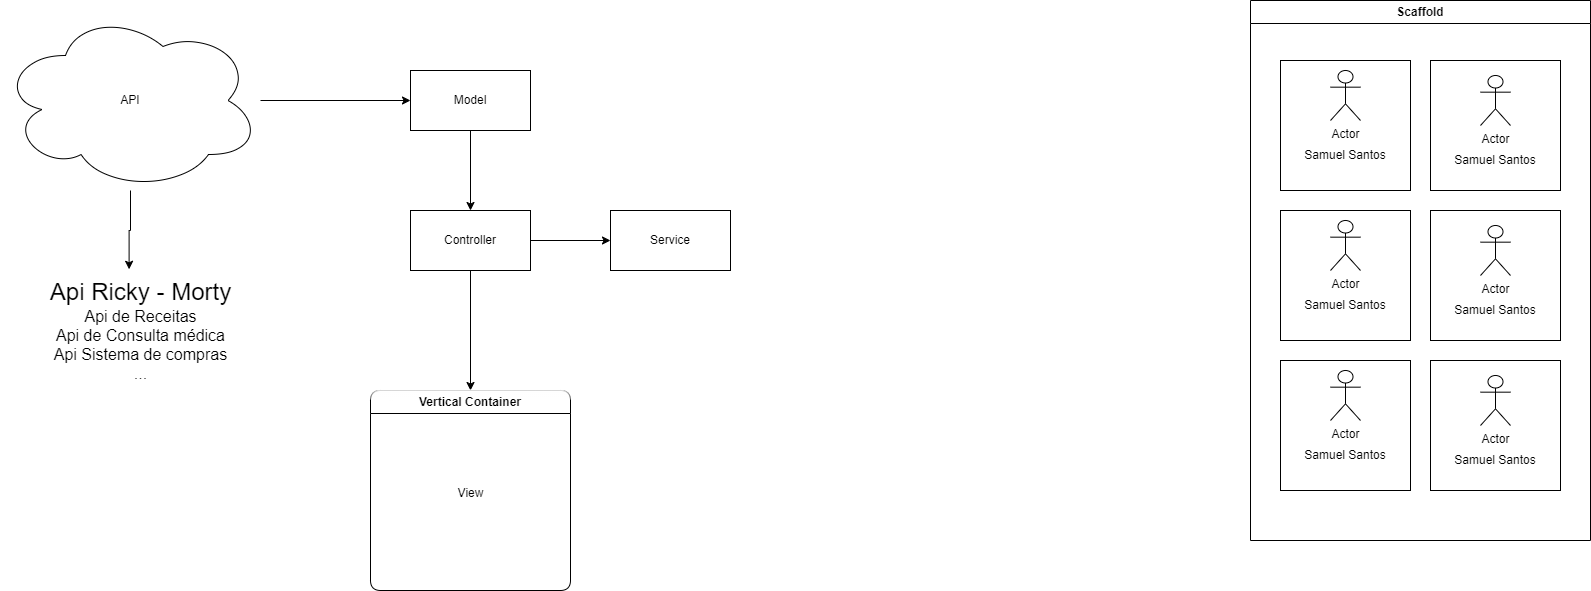

The diagram above was exported from draw.io. Its source (the exported page's mxGraphModel, read from the mxfile embedded in the PNG):
<mxGraphModel dx="711" dy="657" grid="1" gridSize="10" guides="1" tooltips="1" connect="1" arrows="1" fold="1" page="1" pageScale="1" pageWidth="827" pageHeight="1169" math="0" shadow="0">
  <root>
    <mxCell id="0" />
    <mxCell id="1" parent="0" />
    <mxCell id="g7lizWP6XnSU_kmGmMek-1" value="Scaffold" style="swimlane;whiteSpace=wrap;html=1;" parent="1" vertex="1">
      <mxGeometry x="1260" y="10" width="340" height="540" as="geometry" />
    </mxCell>
    <mxCell id="g7lizWP6XnSU_kmGmMek-2" value="" style="whiteSpace=wrap;html=1;aspect=fixed;" parent="g7lizWP6XnSU_kmGmMek-1" vertex="1">
      <mxGeometry x="30" y="60" width="130" height="130" as="geometry" />
    </mxCell>
    <mxCell id="g7lizWP6XnSU_kmGmMek-3" value="" style="whiteSpace=wrap;html=1;aspect=fixed;" parent="g7lizWP6XnSU_kmGmMek-1" vertex="1">
      <mxGeometry x="180" y="60" width="130" height="130" as="geometry" />
    </mxCell>
    <mxCell id="g7lizWP6XnSU_kmGmMek-4" value="" style="whiteSpace=wrap;html=1;aspect=fixed;" parent="g7lizWP6XnSU_kmGmMek-1" vertex="1">
      <mxGeometry x="30" y="210" width="130" height="130" as="geometry" />
    </mxCell>
    <mxCell id="g7lizWP6XnSU_kmGmMek-5" value="" style="whiteSpace=wrap;html=1;aspect=fixed;" parent="g7lizWP6XnSU_kmGmMek-1" vertex="1">
      <mxGeometry x="180" y="210" width="130" height="130" as="geometry" />
    </mxCell>
    <mxCell id="g7lizWP6XnSU_kmGmMek-6" value="" style="whiteSpace=wrap;html=1;aspect=fixed;" parent="g7lizWP6XnSU_kmGmMek-1" vertex="1">
      <mxGeometry x="30" y="360" width="130" height="130" as="geometry" />
    </mxCell>
    <mxCell id="g7lizWP6XnSU_kmGmMek-7" value="" style="whiteSpace=wrap;html=1;aspect=fixed;" parent="g7lizWP6XnSU_kmGmMek-1" vertex="1">
      <mxGeometry x="180" y="360" width="130" height="130" as="geometry" />
    </mxCell>
    <mxCell id="g7lizWP6XnSU_kmGmMek-8" value="Actor" style="shape=umlActor;verticalLabelPosition=bottom;verticalAlign=top;html=1;outlineConnect=0;" parent="g7lizWP6XnSU_kmGmMek-1" vertex="1">
      <mxGeometry x="80" y="70" width="30" height="50" as="geometry" />
    </mxCell>
    <mxCell id="g7lizWP6XnSU_kmGmMek-9" value="Samuel Santos" style="text;html=1;align=center;verticalAlign=middle;whiteSpace=wrap;rounded=0;" parent="g7lizWP6XnSU_kmGmMek-1" vertex="1">
      <mxGeometry x="50" y="140" width="90" height="30" as="geometry" />
    </mxCell>
    <mxCell id="g7lizWP6XnSU_kmGmMek-13" value="Actor" style="shape=umlActor;verticalLabelPosition=bottom;verticalAlign=top;html=1;outlineConnect=0;" parent="g7lizWP6XnSU_kmGmMek-1" vertex="1">
      <mxGeometry x="230" y="75" width="30" height="50" as="geometry" />
    </mxCell>
    <mxCell id="g7lizWP6XnSU_kmGmMek-14" value="Samuel Santos" style="text;html=1;align=center;verticalAlign=middle;whiteSpace=wrap;rounded=0;" parent="g7lizWP6XnSU_kmGmMek-1" vertex="1">
      <mxGeometry x="200" y="145" width="90" height="30" as="geometry" />
    </mxCell>
    <mxCell id="g7lizWP6XnSU_kmGmMek-15" value="Actor" style="shape=umlActor;verticalLabelPosition=bottom;verticalAlign=top;html=1;outlineConnect=0;" parent="g7lizWP6XnSU_kmGmMek-1" vertex="1">
      <mxGeometry x="80" y="220" width="30" height="50" as="geometry" />
    </mxCell>
    <mxCell id="g7lizWP6XnSU_kmGmMek-16" value="Samuel Santos" style="text;html=1;align=center;verticalAlign=middle;whiteSpace=wrap;rounded=0;" parent="g7lizWP6XnSU_kmGmMek-1" vertex="1">
      <mxGeometry x="50" y="290" width="90" height="30" as="geometry" />
    </mxCell>
    <mxCell id="g7lizWP6XnSU_kmGmMek-17" value="Actor" style="shape=umlActor;verticalLabelPosition=bottom;verticalAlign=top;html=1;outlineConnect=0;" parent="g7lizWP6XnSU_kmGmMek-1" vertex="1">
      <mxGeometry x="230" y="225" width="30" height="50" as="geometry" />
    </mxCell>
    <mxCell id="g7lizWP6XnSU_kmGmMek-18" value="Samuel Santos" style="text;html=1;align=center;verticalAlign=middle;whiteSpace=wrap;rounded=0;" parent="g7lizWP6XnSU_kmGmMek-1" vertex="1">
      <mxGeometry x="200" y="295" width="90" height="30" as="geometry" />
    </mxCell>
    <mxCell id="g7lizWP6XnSU_kmGmMek-19" value="Actor" style="shape=umlActor;verticalLabelPosition=bottom;verticalAlign=top;html=1;outlineConnect=0;" parent="g7lizWP6XnSU_kmGmMek-1" vertex="1">
      <mxGeometry x="80" y="370" width="30" height="50" as="geometry" />
    </mxCell>
    <mxCell id="g7lizWP6XnSU_kmGmMek-20" value="Samuel Santos" style="text;html=1;align=center;verticalAlign=middle;whiteSpace=wrap;rounded=0;" parent="g7lizWP6XnSU_kmGmMek-1" vertex="1">
      <mxGeometry x="50" y="440" width="90" height="30" as="geometry" />
    </mxCell>
    <mxCell id="g7lizWP6XnSU_kmGmMek-21" value="Actor" style="shape=umlActor;verticalLabelPosition=bottom;verticalAlign=top;html=1;outlineConnect=0;" parent="g7lizWP6XnSU_kmGmMek-1" vertex="1">
      <mxGeometry x="230" y="375" width="30" height="50" as="geometry" />
    </mxCell>
    <mxCell id="g7lizWP6XnSU_kmGmMek-22" value="Samuel Santos" style="text;html=1;align=center;verticalAlign=middle;whiteSpace=wrap;rounded=0;" parent="g7lizWP6XnSU_kmGmMek-1" vertex="1">
      <mxGeometry x="200" y="445" width="90" height="30" as="geometry" />
    </mxCell>
    <mxCell id="y-woJZYtUF5hGHPXwmXf-3" value="" style="edgeStyle=orthogonalEdgeStyle;rounded=0;orthogonalLoop=1;jettySize=auto;html=1;" edge="1" parent="1" source="y-woJZYtUF5hGHPXwmXf-1" target="y-woJZYtUF5hGHPXwmXf-2">
      <mxGeometry relative="1" as="geometry" />
    </mxCell>
    <mxCell id="y-woJZYtUF5hGHPXwmXf-1" value="API" style="ellipse;shape=cloud;whiteSpace=wrap;html=1;" vertex="1" parent="1">
      <mxGeometry x="10" y="20" width="260" height="180" as="geometry" />
    </mxCell>
    <mxCell id="y-woJZYtUF5hGHPXwmXf-5" value="" style="edgeStyle=orthogonalEdgeStyle;rounded=0;orthogonalLoop=1;jettySize=auto;html=1;" edge="1" parent="1" source="y-woJZYtUF5hGHPXwmXf-2" target="y-woJZYtUF5hGHPXwmXf-4">
      <mxGeometry relative="1" as="geometry" />
    </mxCell>
    <mxCell id="y-woJZYtUF5hGHPXwmXf-2" value="Model" style="whiteSpace=wrap;html=1;" vertex="1" parent="1">
      <mxGeometry x="420" y="80" width="120" height="60" as="geometry" />
    </mxCell>
    <mxCell id="y-woJZYtUF5hGHPXwmXf-7" value="" style="edgeStyle=orthogonalEdgeStyle;rounded=0;orthogonalLoop=1;jettySize=auto;html=1;" edge="1" parent="1" source="y-woJZYtUF5hGHPXwmXf-4" target="y-woJZYtUF5hGHPXwmXf-6">
      <mxGeometry relative="1" as="geometry" />
    </mxCell>
    <mxCell id="y-woJZYtUF5hGHPXwmXf-9" style="edgeStyle=orthogonalEdgeStyle;rounded=0;orthogonalLoop=1;jettySize=auto;html=1;entryX=0.5;entryY=0;entryDx=0;entryDy=0;" edge="1" parent="1" source="y-woJZYtUF5hGHPXwmXf-4" target="y-woJZYtUF5hGHPXwmXf-8">
      <mxGeometry relative="1" as="geometry" />
    </mxCell>
    <mxCell id="y-woJZYtUF5hGHPXwmXf-4" value="Controller" style="whiteSpace=wrap;html=1;" vertex="1" parent="1">
      <mxGeometry x="420" y="220" width="120" height="60" as="geometry" />
    </mxCell>
    <mxCell id="y-woJZYtUF5hGHPXwmXf-6" value="Service" style="whiteSpace=wrap;html=1;" vertex="1" parent="1">
      <mxGeometry x="620" y="220" width="120" height="60" as="geometry" />
    </mxCell>
    <mxCell id="y-woJZYtUF5hGHPXwmXf-8" value="Vertical Container" style="swimlane;whiteSpace=wrap;html=1;rounded=1;glass=1;" vertex="1" parent="1">
      <mxGeometry x="380" y="400" width="200" height="200" as="geometry" />
    </mxCell>
    <mxCell id="y-woJZYtUF5hGHPXwmXf-10" value="View" style="text;html=1;align=center;verticalAlign=middle;resizable=0;points=[];autosize=1;strokeColor=none;fillColor=none;" vertex="1" parent="1">
      <mxGeometry x="455" y="488" width="50" height="30" as="geometry" />
    </mxCell>
    <mxCell id="y-woJZYtUF5hGHPXwmXf-11" value="&lt;font style=&quot;font-size: 24px;&quot;&gt;Api Ricky - Morty&lt;/font&gt;&lt;div&gt;&lt;font size=&quot;3&quot;&gt;Api de Receitas&lt;/font&gt;&lt;/div&gt;&lt;div&gt;&lt;font size=&quot;3&quot;&gt;Api de Consulta médica&lt;/font&gt;&lt;/div&gt;&lt;div&gt;&lt;font size=&quot;3&quot;&gt;Api Sistema de compras&lt;/font&gt;&lt;/div&gt;&lt;div&gt;&lt;font size=&quot;3&quot;&gt;...&lt;/font&gt;&lt;/div&gt;" style="text;html=1;align=center;verticalAlign=middle;resizable=0;points=[];autosize=1;strokeColor=none;fillColor=none;" vertex="1" parent="1">
      <mxGeometry x="50" y="280" width="200" height="120" as="geometry" />
    </mxCell>
    <mxCell id="y-woJZYtUF5hGHPXwmXf-12" style="edgeStyle=orthogonalEdgeStyle;rounded=0;orthogonalLoop=1;jettySize=auto;html=1;entryX=0.443;entryY=-0.01;entryDx=0;entryDy=0;entryPerimeter=0;" edge="1" parent="1" source="y-woJZYtUF5hGHPXwmXf-1" target="y-woJZYtUF5hGHPXwmXf-11">
      <mxGeometry relative="1" as="geometry" />
    </mxCell>
  </root>
</mxGraphModel>